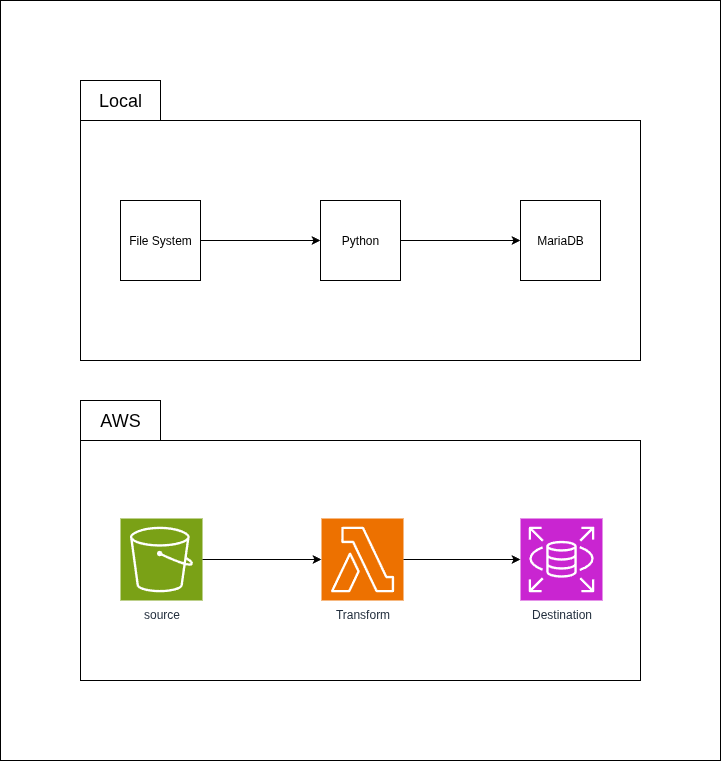

The diagram above was exported from draw.io. Its source (the exported page's mxGraphModel, read from the mxfile embedded in the PNG):
<mxGraphModel dx="1426" dy="1934" grid="1" gridSize="10" guides="1" tooltips="1" connect="1" arrows="1" fold="1" page="1" pageScale="1" pageWidth="827" pageHeight="1169" math="0" shadow="0">
  <root>
    <mxCell id="0" />
    <mxCell id="1" parent="0" />
    <mxCell id="l4Dmv8ls9uFMcz09RtnS-1" value="source" style="sketch=0;points=[[0,0,0],[0.25,0,0],[0.5,0,0],[0.75,0,0],[1,0,0],[0,1,0],[0.25,1,0],[0.5,1,0],[0.75,1,0],[1,1,0],[0,0.25,0],[0,0.5,0],[0,0.75,0],[1,0.25,0],[1,0.5,0],[1,0.75,0]];outlineConnect=0;fontColor=#232F3E;fillColor=#7AA116;strokeColor=#ffffff;dashed=0;verticalLabelPosition=bottom;verticalAlign=top;align=center;html=1;fontSize=12;fontStyle=0;aspect=fixed;shape=mxgraph.aws4.resourceIcon;resIcon=mxgraph.aws4.s3;" parent="1" vertex="1">
      <mxGeometry x="160" y="398" width="82" height="82" as="geometry" />
    </mxCell>
    <mxCell id="l4Dmv8ls9uFMcz09RtnS-2" value="Transform" style="sketch=0;points=[[0,0,0],[0.25,0,0],[0.5,0,0],[0.75,0,0],[1,0,0],[0,1,0],[0.25,1,0],[0.5,1,0],[0.75,1,0],[1,1,0],[0,0.25,0],[0,0.5,0],[0,0.75,0],[1,0.25,0],[1,0.5,0],[1,0.75,0]];outlineConnect=0;fontColor=#232F3E;fillColor=#ED7100;strokeColor=#ffffff;dashed=0;verticalLabelPosition=bottom;verticalAlign=top;align=center;html=1;fontSize=12;fontStyle=0;aspect=fixed;shape=mxgraph.aws4.resourceIcon;resIcon=mxgraph.aws4.lambda;" parent="1" vertex="1">
      <mxGeometry x="361" y="398" width="82" height="82" as="geometry" />
    </mxCell>
    <mxCell id="l4Dmv8ls9uFMcz09RtnS-3" style="edgeStyle=orthogonalEdgeStyle;rounded=0;orthogonalLoop=1;jettySize=auto;html=1;entryX=0;entryY=0.5;entryDx=0;entryDy=0;entryPerimeter=0;" parent="1" source="l4Dmv8ls9uFMcz09RtnS-1" target="l4Dmv8ls9uFMcz09RtnS-2" edge="1">
      <mxGeometry relative="1" as="geometry" />
    </mxCell>
    <mxCell id="l4Dmv8ls9uFMcz09RtnS-4" value="Destination" style="sketch=0;points=[[0,0,0],[0.25,0,0],[0.5,0,0],[0.75,0,0],[1,0,0],[0,1,0],[0.25,1,0],[0.5,1,0],[0.75,1,0],[1,1,0],[0,0.25,0],[0,0.5,0],[0,0.75,0],[1,0.25,0],[1,0.5,0],[1,0.75,0]];outlineConnect=0;fontColor=#232F3E;fillColor=#C925D1;strokeColor=#ffffff;dashed=0;verticalLabelPosition=bottom;verticalAlign=top;align=center;html=1;fontSize=12;fontStyle=0;aspect=fixed;shape=mxgraph.aws4.resourceIcon;resIcon=mxgraph.aws4.rds;" parent="1" vertex="1">
      <mxGeometry x="560" y="398" width="82" height="82" as="geometry" />
    </mxCell>
    <mxCell id="l4Dmv8ls9uFMcz09RtnS-5" style="edgeStyle=orthogonalEdgeStyle;rounded=0;orthogonalLoop=1;jettySize=auto;html=1;entryX=0;entryY=0.5;entryDx=0;entryDy=0;entryPerimeter=0;" parent="1" source="l4Dmv8ls9uFMcz09RtnS-2" target="l4Dmv8ls9uFMcz09RtnS-4" edge="1">
      <mxGeometry relative="1" as="geometry" />
    </mxCell>
    <mxCell id="l4Dmv8ls9uFMcz09RtnS-12" style="edgeStyle=orthogonalEdgeStyle;rounded=0;orthogonalLoop=1;jettySize=auto;html=1;entryX=0;entryY=0.5;entryDx=0;entryDy=0;" parent="1" source="l4Dmv8ls9uFMcz09RtnS-6" target="l4Dmv8ls9uFMcz09RtnS-7" edge="1">
      <mxGeometry relative="1" as="geometry" />
    </mxCell>
    <mxCell id="l4Dmv8ls9uFMcz09RtnS-6" value="File System" style="rounded=0;whiteSpace=wrap;html=1;" parent="1" vertex="1">
      <mxGeometry x="160" y="80" width="80" height="80" as="geometry" />
    </mxCell>
    <mxCell id="l4Dmv8ls9uFMcz09RtnS-13" style="edgeStyle=orthogonalEdgeStyle;rounded=0;orthogonalLoop=1;jettySize=auto;html=1;entryX=0;entryY=0.5;entryDx=0;entryDy=0;" parent="1" source="l4Dmv8ls9uFMcz09RtnS-7" target="l4Dmv8ls9uFMcz09RtnS-8" edge="1">
      <mxGeometry relative="1" as="geometry" />
    </mxCell>
    <mxCell id="l4Dmv8ls9uFMcz09RtnS-7" value="Python" style="rounded=0;whiteSpace=wrap;html=1;" parent="1" vertex="1">
      <mxGeometry x="360" y="80" width="80" height="80" as="geometry" />
    </mxCell>
    <mxCell id="l4Dmv8ls9uFMcz09RtnS-8" value="MariaDB" style="rounded=0;whiteSpace=wrap;html=1;" parent="1" vertex="1">
      <mxGeometry x="560" y="80" width="80" height="80" as="geometry" />
    </mxCell>
    <mxCell id="l4Dmv8ls9uFMcz09RtnS-9" style="edgeStyle=orthogonalEdgeStyle;rounded=0;orthogonalLoop=1;jettySize=auto;html=1;exitX=0.5;exitY=1;exitDx=0;exitDy=0;exitPerimeter=0;" parent="1" source="l4Dmv8ls9uFMcz09RtnS-1" target="l4Dmv8ls9uFMcz09RtnS-1" edge="1">
      <mxGeometry relative="1" as="geometry" />
    </mxCell>
    <mxCell id="l4Dmv8ls9uFMcz09RtnS-11" value="" style="rounded=0;whiteSpace=wrap;html=1;fillColor=none;" parent="1" vertex="1">
      <mxGeometry x="120" y="320" width="560" height="240" as="geometry" />
    </mxCell>
    <mxCell id="l4Dmv8ls9uFMcz09RtnS-14" value="&lt;font style=&quot;font-size: 18px;&quot;&gt;AWS&lt;/font&gt;" style="rounded=0;whiteSpace=wrap;html=1;" parent="1" vertex="1">
      <mxGeometry x="120" y="280" width="80" height="40" as="geometry" />
    </mxCell>
    <mxCell id="l4Dmv8ls9uFMcz09RtnS-15" value="" style="rounded=0;whiteSpace=wrap;html=1;fillColor=none;" parent="1" vertex="1">
      <mxGeometry x="120" width="560" height="240" as="geometry" />
    </mxCell>
    <mxCell id="D6HIXarsYzQQ_yjKYSNI-1" value="&lt;font style=&quot;font-size: 18px;&quot;&gt;Local&lt;/font&gt;" style="rounded=0;whiteSpace=wrap;html=1;" vertex="1" parent="1">
      <mxGeometry x="120" y="-40" width="80" height="40" as="geometry" />
    </mxCell>
    <mxCell id="D6HIXarsYzQQ_yjKYSNI-2" value="" style="rounded=0;whiteSpace=wrap;html=1;fillColor=none;" vertex="1" parent="1">
      <mxGeometry x="40" y="-120" width="720" height="760" as="geometry" />
    </mxCell>
  </root>
</mxGraphModel>